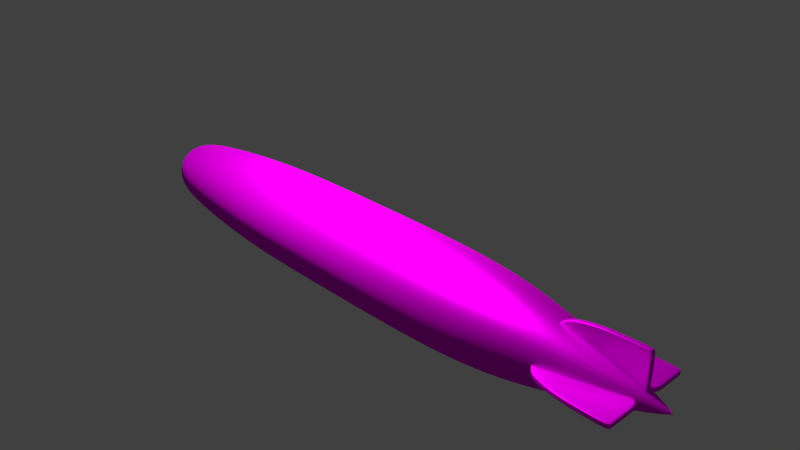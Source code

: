 # Source: blimp.blend  (saved by Blender 2.79.0; exported with 4.5.12 LTS)
import bpy
from mathutils import Matrix  # noqa: F401  (used for matrix-valued properties, if any)

bpy.ops.wm.read_factory_settings(use_empty=True)
scene = bpy.context.scene
scene.name = 'Scene'

# ---- collections
col_collection_1 = bpy.data.collections.new('Collection 1'); scene.collection.children.link(col_collection_1)
col_collection_2 = bpy.data.collections.new('Collection 2'); scene.collection.children.link(col_collection_2)
col_collection_3 = bpy.data.collections.new('Collection 3'); scene.collection.children.link(col_collection_3)

# ---- images (referenced by path relative to the original .blend; pixels are not part of the script)
import os
ASSET_DIR = os.environ.get("B2B_ASSET_DIR", "")  # directory of the original .blend (textures are referenced by path, not embedded)
HERE = os.path.dirname(os.path.abspath(__file__))  # packed textures are extracted next to this script under _unpacked/

def load_image(name, relpath, width, height, colorspace="sRGB"):
    """Load a texture the original file referenced (path relative to the .blend, or extracted next to this script)."""
    p = next((c for c in (os.path.join(HERE, relpath), os.path.join(ASSET_DIR, relpath)) if relpath and os.path.exists(c)), "")
    if p:
        img = bpy.data.images.load(p, check_existing=True)
        img.name = name
    else:  # same state as the original file: an image datablock whose file is absent (Cycles renders it pink)
        img = bpy.data.images.new(name, width, height)
        img.source = "FILE"
        img.filepath = "//" + (relpath or name)
    img.colorspace_settings.name = colorspace
    return img
img_blimp_body_png = load_image('blimp_body.png', 'Textures/blimp_body.png', 1024, 1024, 'sRGB')
img_blimp_fins_png = load_image('blimp_fins.png', 'Textures/blimp_fins.png', 1024, 1024, 'sRGB')

# ---- materials (node trees are filled in below, after node groups)
mat_material_body = bpy.data.materials.new('Material_body')
mat_material_body.alpha_threshold = 0.0
mat_material_body.roughness = 0.5
mat_material_wings = bpy.data.materials.new('Material_wings')
mat_material_wings.alpha_threshold = 0.0
mat_material_wings.roughness = 0.5

# ---- material node trees
mat_material_body.use_nodes = True; mat_material_body.node_tree.nodes.clear()
_N = mat_material_body.node_tree.nodes; _L = mat_material_body.node_tree.links
n0 = _N.new('ShaderNodeBsdfAnisotropic'); n0.name = 'Glossy BSDF'; n0.location = (-7, 170)
n0.distribution = 'GGX'
n0.inputs[1].default_value = 0.4472
n1 = _N.new('ShaderNodeBsdfDiffuse'); n1.name = 'Diffuse BSDF'; n1.location = (1, 354)
n1.inputs[1].default_value = 0.7
n2 = _N.new('ShaderNodeOutputMaterial'); n2.name = 'Material Output'; n2.location = (451, 280)
n3 = _N.new('ShaderNodeMixShader'); n3.name = 'Mix Shader'; n3.location = (218, 269)
n3.inputs[0].default_value = 0.8
n4 = _N.new('ShaderNodeTexImage'); n4.name = 'Image Texture'; n4.location = (-232, 270)
n4.width = 140
n4.image = img_blimp_body_png
_L.new(n1.outputs[0], n3.inputs[1])
_L.new(n4.outputs[0], n1.inputs[0])
_L.new(n3.outputs[0], n2.inputs[0])
_L.new(n0.outputs[0], n3.inputs[2])
_L.new(n4.outputs[0], n0.inputs[0])
n2.is_active_output = True
mat_material_wings.use_nodes = True; mat_material_wings.node_tree.nodes.clear()
_N = mat_material_wings.node_tree.nodes; _L = mat_material_wings.node_tree.links
n0 = _N.new('ShaderNodeBsdfAnisotropic'); n0.name = 'Glossy BSDF'; n0.location = (-7, 170)
n0.distribution = 'GGX'
n0.inputs[1].default_value = 0.4472
n1 = _N.new('ShaderNodeOutputMaterial'); n1.name = 'Material Output.001'; n1.location = (451, 280)
n2 = _N.new('ShaderNodeMixShader'); n2.name = 'Mix Shader'; n2.location = (218, 269)
n2.inputs[0].default_value = 0.8
n3 = _N.new('ShaderNodeBsdfDiffuse'); n3.name = 'Diffuse BSDF.001'; n3.location = (-3, 417)
n3.inputs[1].default_value = 0.7
n4 = _N.new('ShaderNodeTexImage'); n4.name = 'Image Texture'; n4.location = (-239, 276)
n4.width = 140
n4.image = img_blimp_fins_png
_L.new(n3.outputs[0], n2.inputs[1])
_L.new(n2.outputs[0], n1.inputs[0])
_L.new(n0.outputs[0], n2.inputs[2])
_L.new(n4.outputs[0], n3.inputs[0])
_L.new(n4.outputs[0], n0.inputs[0])
n1.is_active_output = True

# ---- world
world_world = bpy.data.worlds.new('World'); scene.world = world_world
world_world.color = (0.05088, 0.05088, 0.05088)
world_world.use_sun_shadow = False
world_world.sun_shadow_jitter_overblur = 0.0
world_world.cycles.sampling_method = 'MANUAL'

# ---- cameras
cam_camera = bpy.data.cameras.new('Camera')
cam_camera.clip_end = 100.0
cam_camera.lens = 35.0
cam_camera.sensor_width = 32.0
cam_camera.sensor_height = 18.0
cam_camera.ortho_scale = 7.314
cam_camera.dof.focus_distance = 0.0

# ---- lights
light_lamp = bpy.data.lights.new('Lamp', 'POINT')
light_lamp.transmission_factor = 0.0
light_lamp.cutoff_distance = 30.0
light_lamp.energy = 2250.0
light_lamp.shadow_buffer_clip_start = 1.001
light_lamp.shadow_soft_size = 0.1
light_lamp.shadow_maximum_resolution = 0.006
light_lamp.use_absolute_resolution = True

# ---- meshes
me_cylinder = bpy.data.meshes.new('Cylinder')
me_cylinder.from_pydata([(-0.03461, 0.121, -4.268), (-0.03461, -2.235e-07, 4.573), (-0.01101, 0.1187, -4.268), (-0.1081, 0.3692, -4.077), (0.01169, 0.1118, -4.268), (-0.1787, 0.3478, -4.077), (0.03261, 0.1006, -4.268), (-0.2438, 0.313, -4.077), (0.05095, 0.08556, -4.268), (-0.3008, 0.2662, -4.077), (0.066, 0.06723, -4.268), (-0.3476, 0.2091, -4.077), (0.07718, 0.04631, -4.268), (-0.3824, 0.1441, -4.077), (0.08407, 0.02361, -4.268), (-0.4038, 0.07344, -4.077), (0.08639, 7.733e-07, -4.268), (-0.4111, 1.021e-06, -4.077), (0.08407, -0.02361, -4.268), (-0.4038, -0.07344, -4.077), (0.07718, -0.04631, -4.268), (-0.3824, -0.1441, -4.077), (0.066, -0.06723, -4.268), (-0.3476, -0.2091, -4.077), (0.05095, -0.08556, -4.268), (-0.3008, -0.2662, -4.077), (0.03261, -0.1006, -4.268), (-0.2438, -0.313, -4.077), (0.01169, -0.1118, -4.268), (-0.1787, -0.3478, -4.077), (-0.01101, -0.1187, -4.268), (-0.1081, -0.3692, -4.077), (-0.03461, -0.121, -4.268), (-0.03461, -0.3764, -4.077), (-0.05822, -0.1187, -4.268), (0.03883, -0.3692, -4.077), (-0.08092, -0.1118, -4.268), (0.1094, -0.3478, -4.077), (-0.1018, -0.1006, -4.268), (0.1745, -0.313, -4.077), (-0.1202, -0.08556, -4.268), (0.2316, -0.2662, -4.077), (-0.1352, -0.06723, -4.268), (0.2784, -0.2091, -4.077), (-0.1464, -0.04631, -4.268), (0.3132, -0.1441, -4.077), (-0.1533, -0.02361, -4.268), (0.3346, -0.07344, -4.077), (-0.1556, 8.81e-07, -4.268), (0.3418, 6.856e-07, -4.077), (-0.1533, 0.02361, -4.268), (0.3346, 0.07344, -4.077), (-0.1464, 0.04631, -4.268), (0.3132, 0.1441, -4.077), (-0.1352, 0.06723, -4.268), (0.2784, 0.2091, -4.077), (-0.1202, 0.08556, -4.268), (0.2316, 0.2662, -4.077), (-0.1018, 0.1006, -4.268), (0.1745, 0.313, -4.077), (-0.08092, 0.1118, -4.268), (0.1094, 0.3478, -4.077), (-0.05822, 0.1187, -4.268), (0.03883, 0.3692, -4.077), (-0.03461, 0.655, -2.049), (0.09318, 0.6424, -2.049), (0.2161, 0.6052, -2.049), (0.3293, 0.5446, -2.049), (0.4286, 0.4632, -2.049), (0.51, 0.3639, -2.049), (0.5706, 0.2507, -2.049), (0.6078, 0.1278, -2.049), (0.6204, 3.854e-07, -2.049), (0.6078, -0.1278, -2.049), (0.5706, -0.2507, -2.049), (0.51, -0.3639, -2.049), (0.4286, -0.4632, -2.049), (0.3293, -0.5446, -2.049), (0.2161, -0.6052, -2.049), (0.09318, -0.6424, -2.049), (-0.03461, -0.655, -2.049), (-0.1624, -0.6424, -2.049), (-0.2853, -0.6052, -2.049), (-0.3985, -0.5446, -2.049), (-0.4978, -0.4632, -2.049), (-0.5793, -0.3639, -2.049), (-0.6398, -0.2507, -2.049), (-0.6771, -0.1278, -2.049), (-0.6896, 9.685e-07, -2.049), (-0.6771, 0.1278, -2.049), (-0.6398, 0.2507, -2.049), (-0.5793, 0.3639, -2.049), (-0.4978, 0.4632, -2.049), (-0.3985, 0.5446, -2.049), (-0.2853, 0.6052, -2.049), (-0.1624, 0.6424, -2.049), (0.0633, 0.4922, -3.575), (0.1574, 0.4637, -3.575), (0.2442, 0.4173, -3.575), (0.3203, 0.3549, -3.575), (0.3827, 0.2788, -3.575), (0.429, 0.1921, -3.575), (0.4576, 0.09791, -3.575), (0.4672, 6.007e-07, -3.575), (0.4576, -0.09791, -3.575), (0.429, -0.1921, -3.575), (0.3827, -0.2788, -3.575), (0.3203, -0.3549, -3.575), (0.2442, -0.4173, -3.575), (0.1574, -0.4637, -3.575), (0.0633, -0.4922, -3.575), (-0.03461, -0.5019, -3.575), (-0.1325, -0.4922, -3.575), (-0.2267, -0.4637, -3.575), (-0.3134, -0.4173, -3.575), (-0.3895, -0.3549, -3.575), (-0.4519, -0.2788, -3.575), (-0.4983, -0.1921, -3.575), (-0.5268, -0.09791, -3.575), (-0.5365, 1.047e-06, -3.575), (-0.5268, 0.09791, -3.575), (-0.4983, 0.1921, -3.575), (-0.4519, 0.2788, -3.575), (-0.3895, 0.3549, -3.575), (-0.3134, 0.4173, -3.575), (-0.2267, 0.4637, -3.575), (-0.1325, 0.4922, -3.575), (-0.03461, 0.5019, -3.575), (-0.03461, 0.655, 2.019), (0.09318, 0.6424, 2.019), (0.2161, 0.6052, 2.019), (0.3293, 0.5446, 2.019), (0.4286, 0.4632, 2.019), (0.51, 0.3639, 2.019), (0.5706, 0.2507, 2.019), (0.6078, 0.1278, 2.019), (0.6204, -8.017e-08, 2.019), (0.6078, -0.1278, 2.019), (0.5706, -0.2507, 2.019), (0.51, -0.3639, 2.019), (0.4286, -0.4632, 2.019), (0.3293, -0.5446, 2.019), (0.2161, -0.6052, 2.019), (0.09318, -0.6424, 2.019), (-0.03461, -0.655, 2.019), (-0.1624, -0.6424, 2.019), (-0.2853, -0.6052, 2.019), (-0.3985, -0.5446, 2.019), (-0.4978, -0.4632, 2.019), (-0.5793, -0.3639, 2.019), (-0.6398, -0.2507, 2.019), (-0.6771, -0.1278, 2.019), (-0.6896, 5.029e-07, 2.019), (-0.6771, 0.1278, 2.019), (-0.6398, 0.2507, 2.019), (-0.5793, 0.3639, 2.019), (-0.4978, 0.4632, 2.019), (-0.3985, 0.5446, 2.019), (-0.2853, 0.6052, 2.019), (-0.1624, 0.6424, 2.019), (-0.03461, 0.3925, 3.179), (0.04196, 0.3849, 3.179), (0.1156, 0.3626, 3.179), (0.1834, 0.3263, 3.179), (0.2429, 0.2775, 3.179), (0.2917, 0.218, 3.179), (0.328, 0.1502, 3.179), (0.3503, 0.07657, 3.179), (0.3579, -1.589e-07, 3.179), (0.3503, -0.07657, 3.179), (0.328, -0.1502, 3.179), (0.2917, -0.218, 3.179), (0.2429, -0.2775, 3.179), (0.1834, -0.3263, 3.179), (0.1156, -0.3626, 3.179), (0.04196, -0.3849, 3.179), (-0.03461, -0.3925, 3.179), (-0.1112, -0.3849, 3.179), (-0.1848, -0.3626, 3.179), (-0.2527, -0.3263, 3.179), (-0.3121, -0.2775, 3.179), (-0.3609, -0.218, 3.179), (-0.3972, -0.1502, 3.179), (-0.4195, -0.07657, 3.179), (-0.4271, 1.904e-07, 3.179), (-0.4195, 0.07657, 3.179), (-0.3972, 0.1502, 3.179), (-0.3609, 0.218, 3.179), (-0.3121, 0.2775, 3.179), (-0.2527, 0.3263, 3.179), (-0.1848, 0.3626, 3.179), (-0.1112, 0.3849, 3.179), (-0.03461, 0.3764, -4.077), (0.09318, 0.6424, -0.3807), (0.2161, 0.6052, -0.3807), (0.3293, 0.5446, -0.3807), (0.4286, 0.4632, -0.3807), (0.51, 0.3639, -0.3807), (0.5706, 0.2507, -0.3807), (0.6078, 0.1278, -0.3807), (0.6204, 1.985e-07, -0.3807), (0.6078, -0.1278, -0.3807), (0.5706, -0.2507, -0.3807), (0.51, -0.3639, -0.3807), (0.4286, -0.4632, -0.3807), (0.3293, -0.5446, -0.3807), (0.2161, -0.6052, -0.3807), (0.09318, -0.6424, -0.3807), (-0.03461, -0.655, -0.3807), (-0.1624, -0.6424, -0.3807), (-0.2853, -0.6052, -0.3807), (-0.3985, -0.5446, -0.3807), (-0.4978, -0.4632, -0.3807), (-0.5793, -0.3639, -0.3807), (-0.6398, -0.2507, -0.3807), (-0.6771, -0.1278, -0.3807), (-0.6896, 7.815e-07, -0.3807), (-0.6771, 0.1278, -0.3807), (-0.6398, 0.2507, -0.3807), (-0.5793, 0.3639, -0.3807), (-0.4978, 0.4632, -0.3807), (-0.3985, 0.5446, -0.3807), (-0.2853, 0.6052, -0.3807), (-0.1624, 0.6424, -0.3807), (-0.03461, 0.655, -0.3807)], [], [(160, 1, 161), (161, 1, 162), (162, 1, 163), (163, 1, 164), (164, 1, 165), (165, 1, 166), (166, 1, 167), (167, 1, 168), (168, 1, 169), (169, 1, 170), (170, 1, 171), (171, 1, 172), (172, 1, 173), (173, 1, 174), (174, 1, 175), (175, 1, 176), (176, 1, 177), (177, 1, 178), (178, 1, 179), (179, 1, 180), (180, 1, 181), (181, 1, 182), (182, 1, 183), (183, 1, 184), (184, 1, 185), (185, 1, 186), (186, 1, 187), (187, 1, 188), (188, 1, 189), (189, 1, 190), (4, 61, 59, 6), (190, 1, 191), (191, 1, 160), (0, 2, 4, 6, 8, 10, 12, 14, 16, 18, 20, 22, 24, 26, 28, 30, 32, 34, 36, 38, 40, 42, 44, 46, 48, 50, 52, 54, 56, 58, 60, 62), (126, 95, 64, 127), (125, 94, 95, 126), (124, 93, 94, 125), (123, 92, 93, 124), (122, 91, 92, 123), (121, 90, 91, 122), (120, 89, 90, 121), (119, 88, 89, 120), (118, 87, 88, 119), (117, 86, 87, 118), (116, 85, 86, 117), (115, 84, 85, 116), (114, 83, 84, 115), (113, 82, 83, 114), (112, 81, 82, 113), (111, 80, 81, 112), (110, 79, 80, 111), (109, 78, 79, 110), (108, 77, 78, 109), (107, 76, 77, 108), (106, 75, 76, 107), (105, 74, 75, 106), (104, 73, 74, 105), (103, 72, 73, 104), (102, 71, 72, 103), (101, 70, 71, 102), (100, 69, 70, 101), (99, 68, 69, 100), (98, 67, 68, 99), (97, 66, 67, 98), (96, 65, 66, 97), (127, 64, 65, 96), (192, 127, 96, 63), (63, 96, 97, 61), (61, 97, 98, 59), (59, 98, 99, 57), (57, 99, 100, 55), (55, 100, 101, 53), (53, 101, 102, 51), (51, 102, 103, 49), (49, 103, 104, 47), (47, 104, 105, 45), (45, 105, 106, 43), (43, 106, 107, 41), (41, 107, 108, 39), (39, 108, 109, 37), (37, 109, 110, 35), (35, 110, 111, 33), (33, 111, 112, 31), (31, 112, 113, 29), (29, 113, 114, 27), (27, 114, 115, 25), (25, 115, 116, 23), (23, 116, 117, 21), (21, 117, 118, 19), (19, 118, 119, 17), (17, 119, 120, 15), (15, 120, 121, 13), (13, 121, 122, 11), (11, 122, 123, 9), (9, 123, 124, 7), (7, 124, 125, 5), (5, 125, 126, 3), (3, 126, 127, 192), (223, 159, 128, 224), (222, 158, 159, 223), (221, 157, 158, 222), (220, 156, 157, 221), (219, 155, 156, 220), (218, 154, 155, 219), (217, 153, 154, 218), (216, 152, 153, 217), (215, 151, 152, 216), (214, 150, 151, 215), (213, 149, 150, 214), (212, 148, 149, 213), (211, 147, 148, 212), (210, 146, 147, 211), (209, 145, 146, 210), (208, 144, 145, 209), (207, 143, 144, 208), (206, 142, 143, 207), (205, 141, 142, 206), (204, 140, 141, 205), (203, 139, 140, 204), (202, 138, 139, 203), (201, 137, 138, 202), (200, 136, 137, 201), (199, 135, 136, 200), (198, 134, 135, 199), (197, 133, 134, 198), (196, 132, 133, 197), (195, 131, 132, 196), (194, 130, 131, 195), (193, 129, 130, 194), (224, 128, 129, 193), (159, 191, 160, 128), (158, 190, 191, 159), (157, 189, 190, 158), (156, 188, 189, 157), (155, 187, 188, 156), (154, 186, 187, 155), (153, 185, 186, 154), (152, 184, 185, 153), (151, 183, 184, 152), (150, 182, 183, 151), (149, 181, 182, 150), (148, 180, 181, 149), (147, 179, 180, 148), (146, 178, 179, 147), (145, 177, 178, 146), (144, 176, 177, 145), (143, 175, 176, 144), (142, 174, 175, 143), (141, 173, 174, 142), (140, 172, 173, 141), (139, 171, 172, 140), (138, 170, 171, 139), (137, 169, 170, 138), (136, 168, 169, 137), (135, 167, 168, 136), (134, 166, 167, 135), (133, 165, 166, 134), (132, 164, 165, 133), (131, 163, 164, 132), (130, 162, 163, 131), (129, 161, 162, 130), (128, 160, 161, 129), (6, 59, 57, 8), (8, 57, 55, 10), (10, 55, 53, 12), (12, 53, 51, 14), (14, 51, 49, 16), (16, 49, 47, 18), (18, 47, 45, 20), (20, 45, 43, 22), (22, 43, 41, 24), (24, 41, 39, 26), (26, 39, 37, 28), (28, 37, 35, 30), (30, 35, 33, 32), (32, 33, 31, 34), (34, 31, 29, 36), (36, 29, 27, 38), (38, 27, 25, 40), (40, 25, 23, 42), (42, 23, 21, 44), (44, 21, 19, 46), (46, 19, 17, 48), (48, 17, 15, 50), (50, 15, 13, 52), (52, 13, 11, 54), (54, 11, 9, 56), (56, 9, 7, 58), (58, 7, 5, 60), (60, 5, 3, 62), (62, 3, 192, 0), (2, 63, 61, 4), (0, 192, 63, 2), (64, 224, 193, 65), (65, 193, 194, 66), (66, 194, 195, 67), (67, 195, 196, 68), (68, 196, 197, 69), (69, 197, 198, 70), (70, 198, 199, 71), (71, 199, 200, 72), (72, 200, 201, 73), (73, 201, 202, 74), (74, 202, 203, 75), (75, 203, 204, 76), (76, 204, 205, 77), (77, 205, 206, 78), (78, 206, 207, 79), (79, 207, 208, 80), (80, 208, 209, 81), (81, 209, 210, 82), (82, 210, 211, 83), (83, 211, 212, 84), (84, 212, 213, 85), (85, 213, 214, 86), (86, 214, 215, 87), (87, 215, 216, 88), (88, 216, 217, 89), (89, 217, 218, 90), (90, 218, 219, 91), (91, 219, 220, 92), (92, 220, 221, 93), (93, 221, 222, 94), (94, 222, 223, 95), (95, 223, 224, 64)])
_uv = me_cylinder.uv_layers.new(name='UVMap')
_uv.uv.foreach_set('vector', [0.6804, 0.5343, 0.634, 0.7292, 0.6699, 0.5323, 0.6699, 0.5323, 0.634, 0.7292, 0.6594, 0.5308, 0.6594, 0.5308, 0.634, 0.7292, 0.6489, 0.5298, 0.6489, 0.5298, 0.634, 0.7292, 0.6383, 0.5293, 0.6383, 0.5293, 0.634, 0.7292, 0.6276, 0.5293, 0.6276, 0.5293, 0.634, 0.7292, 0.6171, 0.5299, 0.6171, 0.5299, 0.634, 0.7292, 0.6065, 0.5309, 0.6065, 0.5309, 0.634, 0.7292, 0.596, 0.5325, 0.8227, 0.1695, 0.7763, 0.3645, 0.8123, 0.1675, 0.8123, 0.1675, 0.7763, 0.3645, 0.8017, 0.166, 0.8017, 0.166, 0.7763, 0.3645, 0.7912, 0.165, 0.7912, 0.165, 0.7763, 0.3645, 0.7806, 0.1645, 0.7806, 0.1645, 0.7763, 0.3645, 0.77, 0.1646, 0.77, 0.1646, 0.7763, 0.3645, 0.7594, 0.1651, 0.7594, 0.1651, 0.7763, 0.3645, 0.7488, 0.1662, 0.7488, 0.1662, 0.7763, 0.3645, 0.7383, 0.1677, 0.6804, 0.1695, 0.634, 0.3645, 0.6699, 0.1675, 0.6699, 0.1675, 0.634, 0.3645, 0.6594, 0.166, 0.6594, 0.166, 0.634, 0.3645, 0.6489, 0.165, 0.6489, 0.165, 0.634, 0.3645, 0.6383, 0.1645, 0.6383, 0.1645, 0.634, 0.3645, 0.6277, 0.1646, 0.6277, 0.1646, 0.634, 0.3645, 0.6171, 0.1651, 0.6171, 0.1651, 0.634, 0.3645, 0.6065, 0.1662, 0.6065, 0.1662, 0.634, 0.3645, 0.596, 0.1677, 0.8227, 0.5343, 0.7763, 0.7292, 0.8123, 0.5323, 0.8123, 0.5323, 0.7763, 0.7292, 0.8017, 0.5308, 0.8017, 0.5308, 0.7763, 0.7292, 0.7912, 0.5298, 0.7912, 0.5298, 0.7763, 0.7292, 0.7806, 0.5293, 0.7806, 0.5293, 0.7763, 0.7292, 0.77, 0.5293, 0.77, 0.5293, 0.7763, 0.7292, 0.7594, 0.5299, 0.9336, 0.3679, 0.9459, 0.4098, 0.9365, 0.4113, 0.9303, 0.3686, 0.7594, 0.5299, 0.7763, 0.7292, 0.7488, 0.5309, 0.7488, 0.5309, 0.7763, 0.7292, 0.7383, 0.5325, 0.4601, 0.5671, 0.4624, 0.5694, 0.4642, 0.5721, 0.4655, 0.5752, 0.4661, 0.5784, 0.4661, 0.5817, 0.4655, 0.5849, 0.4642, 0.5879, 0.4624, 0.5906, 0.4601, 0.5929, 0.4573, 0.5948, 0.4543, 0.596, 0.4511, 0.5967, 0.4478, 0.5967, 0.4446, 0.596, 0.4416, 0.5948, 0.4388, 0.5929, 0.4365, 0.5906, 0.4347, 0.5879, 0.4334, 0.5849, 0.4328, 0.5817, 0.4328, 0.5784, 0.4334, 0.5752, 0.4347, 0.5721, 0.4365, 0.5694, 0.4388, 0.5671, 0.4416, 0.5653, 0.4446, 0.564, 0.4478, 0.5634, 0.4511, 0.5634, 0.4543, 0.564, 0.4573, 0.5653, 0.8867, 0.112, 0.8734, 0.3252, 0.8555, 0.3239, 0.8731, 0.1101, 0.9003, 0.1133, 0.8914, 0.3262, 0.8734, 0.3252, 0.8867, 0.112, 0.9138, 0.1141, 0.9094, 0.3268, 0.8914, 0.3262, 0.9003, 0.1133, 0.9272, 0.1144, 0.9275, 0.327, 0.9094, 0.3268, 0.9138, 0.1141, 0.9407, 0.1141, 0.9456, 0.3268, 0.9275, 0.327, 0.9272, 0.1144, 0.9542, 0.1132, 0.9636, 0.3262, 0.9456, 0.3268, 0.9407, 0.1141, 0.9679, 0.1118, 0.9817, 0.3253, 0.9636, 0.3262, 0.9542, 0.1132, 0.9816, 0.1098, 0.9997, 0.3239, 0.9817, 0.3253, 0.9679, 0.1118, 0.1739, 0.6746, 0.1609, 0.8882, 0.1429, 0.8869, 0.1602, 0.6727, 0.1875, 0.676, 0.1789, 0.8891, 0.1609, 0.8882, 0.1739, 0.6746, 0.201, 0.6768, 0.197, 0.8896, 0.1789, 0.8891, 0.1875, 0.676, 0.2145, 0.677, 0.2151, 0.8898, 0.197, 0.8896, 0.201, 0.6768, 0.2279, 0.6767, 0.2331, 0.8895, 0.2151, 0.8898, 0.2145, 0.677, 0.2414, 0.6758, 0.2512, 0.8889, 0.2331, 0.8895, 0.2279, 0.6767, 0.255, 0.6743, 0.2693, 0.8879, 0.2512, 0.8889, 0.2414, 0.6758, 0.2688, 0.6723, 0.2873, 0.8866, 0.2693, 0.8879, 0.255, 0.6743, 0.3189, 0.6749, 0.3058, 0.8883, 0.2879, 0.887, 0.3053, 0.6731, 0.3325, 0.6763, 0.3239, 0.8892, 0.3058, 0.8883, 0.3189, 0.6749, 0.346, 0.6771, 0.3419, 0.8898, 0.3239, 0.8892, 0.3325, 0.6763, 0.3595, 0.6773, 0.36, 0.89, 0.3419, 0.8898, 0.346, 0.6771, 0.3729, 0.677, 0.3781, 0.8897, 0.36, 0.89, 0.3595, 0.6773, 0.3865, 0.6761, 0.3961, 0.8892, 0.3781, 0.8897, 0.3729, 0.677, 0.4001, 0.6746, 0.4142, 0.8882, 0.3961, 0.8892, 0.3865, 0.6761, 0.4138, 0.6727, 0.4322, 0.8868, 0.4142, 0.8882, 0.4001, 0.6746, 0.8867, 0.4767, 0.8734, 0.69, 0.8555, 0.6887, 0.8731, 0.4748, 0.9003, 0.4781, 0.8914, 0.6909, 0.8734, 0.69, 0.8867, 0.4767, 0.9138, 0.4789, 0.9094, 0.6915, 0.8914, 0.6909, 0.9003, 0.4781, 0.9272, 0.4791, 0.9275, 0.6917, 0.9094, 0.6915, 0.9138, 0.4789, 0.9407, 0.4788, 0.9456, 0.6915, 0.9275, 0.6917, 0.9272, 0.4791, 0.9542, 0.4779, 0.9636, 0.691, 0.9456, 0.6915, 0.9407, 0.4788, 0.9679, 0.4765, 0.9817, 0.69, 0.9636, 0.691, 0.9542, 0.4779, 0.9816, 0.4745, 0.9997, 0.6887, 0.9817, 0.69, 0.9679, 0.4765, 0.965, 0.4036, 0.9816, 0.4745, 0.9679, 0.4765, 0.9554, 0.4073, 0.9554, 0.4073, 0.9679, 0.4765, 0.9542, 0.4779, 0.9459, 0.4098, 0.9459, 0.4098, 0.9542, 0.4779, 0.9407, 0.4788, 0.9365, 0.4113, 0.9365, 0.4113, 0.9407, 0.4788, 0.9272, 0.4791, 0.9271, 0.4119, 0.9271, 0.4119, 0.9272, 0.4791, 0.9138, 0.4789, 0.9178, 0.4115, 0.9178, 0.4115, 0.9138, 0.4789, 0.9003, 0.4781, 0.9083, 0.4101, 0.9083, 0.4101, 0.9003, 0.4781, 0.8867, 0.4767, 0.8987, 0.4077, 0.8987, 0.4077, 0.8867, 0.4767, 0.8731, 0.4748, 0.8889, 0.4041, 0.3971, 0.6018, 0.4138, 0.6727, 0.4001, 0.6746, 0.3875, 0.6055, 0.3875, 0.6055, 0.4001, 0.6746, 0.3865, 0.6761, 0.378, 0.608, 0.378, 0.608, 0.3865, 0.6761, 0.3729, 0.677, 0.3686, 0.6095, 0.3686, 0.6095, 0.3729, 0.677, 0.3595, 0.6773, 0.3593, 0.6101, 0.3593, 0.6101, 0.3595, 0.6773, 0.346, 0.6771, 0.3499, 0.6097, 0.3499, 0.6097, 0.346, 0.6771, 0.3325, 0.6763, 0.3405, 0.6083, 0.3405, 0.6083, 0.3325, 0.6763, 0.3189, 0.6749, 0.331, 0.6059, 0.331, 0.6059, 0.3189, 0.6749, 0.3053, 0.6731, 0.3212, 0.6023, 0.252, 0.6016, 0.2688, 0.6723, 0.255, 0.6743, 0.2424, 0.6053, 0.2424, 0.6053, 0.255, 0.6743, 0.2414, 0.6758, 0.2329, 0.6078, 0.2329, 0.6078, 0.2414, 0.6758, 0.2279, 0.6767, 0.2236, 0.6094, 0.2236, 0.6094, 0.2279, 0.6767, 0.2145, 0.677, 0.2143, 0.6099, 0.2143, 0.6099, 0.2145, 0.677, 0.201, 0.6768, 0.2049, 0.6095, 0.2049, 0.6095, 0.201, 0.6768, 0.1875, 0.676, 0.1955, 0.6081, 0.1955, 0.6081, 0.1875, 0.676, 0.1739, 0.6746, 0.186, 0.6056, 0.186, 0.6056, 0.1739, 0.6746, 0.1602, 0.6727, 0.1764, 0.602, 0.965, 0.03886, 0.9816, 0.1098, 0.9679, 0.1118, 0.9554, 0.0425, 0.9554, 0.0425, 0.9679, 0.1118, 0.9542, 0.1132, 0.9459, 0.04505, 0.9459, 0.04505, 0.9542, 0.1132, 0.9407, 0.1141, 0.9365, 0.04657, 0.9365, 0.04657, 0.9407, 0.1141, 0.9272, 0.1144, 0.9271, 0.04712, 0.9271, 0.04712, 0.9272, 0.1144, 0.9138, 0.1141, 0.9178, 0.04672, 0.9178, 0.04672, 0.9138, 0.1141, 0.9003, 0.1133, 0.9083, 0.04534, 0.9083, 0.04534, 0.9003, 0.1133, 0.8867, 0.112, 0.8987, 0.04292, 0.8987, 0.04292, 0.8867, 0.112, 0.8731, 0.1101, 0.8889, 0.03933, 0.4459, 0.2815, 0.4459, 0.5628, 0.4282, 0.5628, 0.4282, 0.2815, 0.4637, 0.2815, 0.4637, 0.5628, 0.4459, 0.5628, 0.4459, 0.2815, 0.4814, 0.2815, 0.4814, 0.5628, 0.4637, 0.5628, 0.4637, 0.2815, 0.4992, 0.2815, 0.4992, 0.5628, 0.4814, 0.5628, 0.4814, 0.2815, 0.517, 0.2815, 0.517, 0.5628, 0.4992, 0.5628, 0.4992, 0.2815, 0.5347, 0.2815, 0.5347, 0.5628, 0.517, 0.5628, 0.517, 0.2815, 0.5525, 0.2815, 0.5525, 0.5628, 0.5347, 0.5628, 0.5347, 0.2815, 0.5702, 0.2815, 0.5702, 0.5628, 0.5525, 0.5628, 0.5525, 0.2815, 0.01805, 0.2815, 0.01805, 0.5628, 0.0002941, 0.5628, 0.0002947, 0.2815, 0.0358, 0.2815, 0.0358, 0.5628, 0.01805, 0.5628, 0.01805, 0.2815, 0.05356, 0.2815, 0.05356, 0.5628, 0.0358, 0.5628, 0.0358, 0.2815, 0.07131, 0.2815, 0.07131, 0.5628, 0.05356, 0.5628, 0.05356, 0.2815, 0.08907, 0.2815, 0.08907, 0.5628, 0.07131, 0.5628, 0.07131, 0.2815, 0.1068, 0.2815, 0.1068, 0.5628, 0.08907, 0.5628, 0.08907, 0.2815, 0.1246, 0.2815, 0.1246, 0.5628, 0.1068, 0.5628, 0.1068, 0.2815, 0.1423, 0.2815, 0.1423, 0.5628, 0.1246, 0.5628, 0.1246, 0.2815, 0.1607, 0.2815, 0.1607, 0.5628, 0.1429, 0.5628, 0.1429, 0.2815, 0.1784, 0.2815, 0.1784, 0.5628, 0.1607, 0.5628, 0.1607, 0.2815, 0.1962, 0.2815, 0.1962, 0.5628, 0.1784, 0.5628, 0.1784, 0.2815, 0.2139, 0.2815, 0.2139, 0.5628, 0.1962, 0.5628, 0.1962, 0.2815, 0.2317, 0.2815, 0.2317, 0.5628, 0.2139, 0.5628, 0.2139, 0.2815, 0.2495, 0.2815, 0.2495, 0.5628, 0.2317, 0.5628, 0.2317, 0.2815, 0.2672, 0.2815, 0.2672, 0.5628, 0.2495, 0.5628, 0.2495, 0.2815, 0.285, 0.2815, 0.285, 0.5628, 0.2672, 0.5628, 0.2672, 0.2815, 0.3033, 0.2815, 0.3033, 0.5628, 0.2856, 0.5628, 0.2856, 0.2815, 0.3211, 0.2815, 0.3211, 0.5628, 0.3033, 0.5628, 0.3033, 0.2815, 0.3388, 0.2815, 0.3388, 0.5628, 0.3211, 0.5628, 0.3211, 0.2815, 0.3566, 0.2815, 0.3566, 0.5628, 0.3388, 0.5628, 0.3388, 0.2815, 0.3743, 0.2815, 0.3743, 0.5628, 0.3566, 0.5628, 0.3566, 0.2815, 0.3921, 0.2815, 0.3921, 0.5628, 0.3743, 0.5628, 0.3743, 0.2815, 0.4098, 0.2815, 0.4098, 0.5628, 0.3921, 0.5628, 0.3921, 0.2815, 0.4276, 0.2815, 0.4276, 0.5628, 0.4098, 0.5628, 0.4098, 0.2815, 0.7308, 0.3674, 0.7488, 0.5309, 0.7383, 0.5325, 0.7131, 0.3697, 0.7485, 0.3658, 0.7594, 0.5299, 0.7488, 0.5309, 0.7308, 0.3674, 0.7663, 0.365, 0.77, 0.5293, 0.7594, 0.5299, 0.7485, 0.3658, 0.7842, 0.365, 0.7806, 0.5293, 0.77, 0.5293, 0.7663, 0.365, 0.802, 0.3658, 0.7912, 0.5298, 0.7806, 0.5293, 0.7842, 0.365, 0.8197, 0.3674, 0.8017, 0.5308, 0.7912, 0.5298, 0.802, 0.3658, 0.8374, 0.3697, 0.8123, 0.5323, 0.8017, 0.5308, 0.8197, 0.3674, 0.8549, 0.3728, 0.8227, 0.5343, 0.8123, 0.5323, 0.8374, 0.3697, 0.5885, 0.002638, 0.6065, 0.1662, 0.596, 0.1677, 0.5708, 0.004974, 0.6062, 0.001077, 0.6171, 0.1651, 0.6065, 0.1662, 0.5885, 0.002638, 0.624, 0.0002941, 0.6277, 0.1646, 0.6171, 0.1651, 0.6062, 0.001077, 0.6418, 0.0002941, 0.6383, 0.1645, 0.6277, 0.1646, 0.624, 0.0002941, 0.6596, 0.001076, 0.6489, 0.165, 0.6383, 0.1645, 0.6418, 0.0002941, 0.6774, 0.002638, 0.6594, 0.166, 0.6489, 0.165, 0.6596, 0.001076, 0.695, 0.004972, 0.6699, 0.1675, 0.6594, 0.166, 0.6774, 0.002638, 0.7125, 0.008065, 0.6804, 0.1695, 0.6699, 0.1675, 0.695, 0.004972, 0.7308, 0.002638, 0.7488, 0.1662, 0.7383, 0.1677, 0.7131, 0.004974, 0.7485, 0.001076, 0.7594, 0.1651, 0.7488, 0.1662, 0.7308, 0.002638, 0.7663, 0.0002941, 0.77, 0.1646, 0.7594, 0.1651, 0.7485, 0.001076, 0.7842, 0.0002941, 0.7806, 0.1645, 0.77, 0.1646, 0.7663, 0.0002941, 0.802, 0.001076, 0.7912, 0.165, 0.7806, 0.1645, 0.7842, 0.0002941, 0.8197, 0.002638, 0.8017, 0.166, 0.7912, 0.165, 0.802, 0.001076, 0.8374, 0.004972, 0.8123, 0.1675, 0.8017, 0.166, 0.8197, 0.002638, 0.8549, 0.008066, 0.8227, 0.1695, 0.8123, 0.1675, 0.8374, 0.004972, 0.5885, 0.3674, 0.6065, 0.5309, 0.596, 0.5325, 0.5708, 0.3697, 0.6062, 0.3658, 0.6171, 0.5299, 0.6065, 0.5309, 0.5885, 0.3674, 0.624, 0.365, 0.6276, 0.5293, 0.6171, 0.5299, 0.6062, 0.3658, 0.6418, 0.365, 0.6383, 0.5293, 0.6276, 0.5293, 0.624, 0.365, 0.6596, 0.3658, 0.6489, 0.5298, 0.6383, 0.5293, 0.6418, 0.365, 0.6774, 0.3674, 0.6594, 0.5308, 0.6489, 0.5298, 0.6596, 0.3658, 0.695, 0.3697, 0.6699, 0.5323, 0.6594, 0.5308, 0.6774, 0.3674, 0.7125, 0.3728, 0.6804, 0.5343, 0.6699, 0.5323, 0.695, 0.3697, 0.9303, 0.3686, 0.9365, 0.4113, 0.9271, 0.4119, 0.9269, 0.3688, 0.9269, 0.3688, 0.9271, 0.4119, 0.9178, 0.4115, 0.9236, 0.3686, 0.9236, 0.3686, 0.9178, 0.4115, 0.9083, 0.4101, 0.9203, 0.3679, 0.9203, 0.3679, 0.9083, 0.4101, 0.8987, 0.4077, 0.9172, 0.3667, 0.9172, 0.3667, 0.8987, 0.4077, 0.8889, 0.4041, 0.9142, 0.365, 0.3719, 0.5634, 0.3971, 0.6018, 0.3875, 0.6055, 0.3689, 0.565, 0.3689, 0.565, 0.3875, 0.6055, 0.378, 0.608, 0.3657, 0.5662, 0.3657, 0.5662, 0.378, 0.608, 0.3686, 0.6095, 0.3624, 0.5669, 0.3624, 0.5669, 0.3686, 0.6095, 0.3593, 0.6101, 0.3591, 0.5671, 0.3591, 0.5671, 0.3593, 0.6101, 0.3499, 0.6097, 0.3558, 0.5669, 0.3558, 0.5669, 0.3499, 0.6097, 0.3405, 0.6083, 0.3525, 0.5662, 0.3525, 0.5662, 0.3405, 0.6083, 0.331, 0.6059, 0.3493, 0.565, 0.3493, 0.565, 0.331, 0.6059, 0.3212, 0.6023, 0.3463, 0.5634, 0.2268, 0.5634, 0.252, 0.6016, 0.2424, 0.6053, 0.2238, 0.565, 0.2238, 0.565, 0.2424, 0.6053, 0.2329, 0.6078, 0.2206, 0.5662, 0.2206, 0.5662, 0.2329, 0.6078, 0.2236, 0.6094, 0.2174, 0.5669, 0.2174, 0.5669, 0.2236, 0.6094, 0.2143, 0.6099, 0.2141, 0.5671, 0.2141, 0.5671, 0.2143, 0.6099, 0.2049, 0.6095, 0.2108, 0.5669, 0.2108, 0.5669, 0.2049, 0.6095, 0.1955, 0.6081, 0.2075, 0.5662, 0.2075, 0.5662, 0.1955, 0.6081, 0.186, 0.6056, 0.2044, 0.565, 0.2044, 0.565, 0.186, 0.6056, 0.1764, 0.602, 0.2013, 0.5634, 0.9398, 0.0002941, 0.965, 0.03886, 0.9554, 0.0425, 0.9368, 0.001944, 0.9368, 0.001944, 0.9554, 0.0425, 0.9459, 0.04505, 0.9336, 0.003122, 0.9336, 0.003122, 0.9459, 0.04505, 0.9365, 0.04657, 0.9303, 0.003821, 0.9303, 0.003821, 0.9365, 0.04657, 0.9271, 0.04712, 0.9269, 0.004049, 0.9269, 0.004049, 0.9271, 0.04712, 0.9178, 0.04672, 0.9236, 0.003812, 0.9236, 0.003812, 0.9178, 0.04672, 0.9083, 0.04534, 0.9203, 0.00311, 0.9203, 0.00311, 0.9083, 0.04534, 0.8987, 0.04292, 0.9172, 0.00194, 0.9172, 0.00194, 0.8987, 0.04292, 0.8889, 0.03933, 0.9142, 0.0002941, 0.9368, 0.3667, 0.9554, 0.4073, 0.9459, 0.4098, 0.9336, 0.3679, 0.9398, 0.365, 0.965, 0.4036, 0.9554, 0.4073, 0.9368, 0.3667, 0.4276, 0.0002941, 0.4276, 0.2815, 0.4098, 0.2815, 0.4098, 0.0002941, 0.4098, 0.0002941, 0.4098, 0.2815, 0.3921, 0.2815, 0.3921, 0.0002942, 0.3921, 0.0002942, 0.3921, 0.2815, 0.3743, 0.2815, 0.3743, 0.0002942, 0.3743, 0.0002942, 0.3743, 0.2815, 0.3566, 0.2815, 0.3566, 0.0002942, 0.3566, 0.0002942, 0.3566, 0.2815, 0.3388, 0.2815, 0.3388, 0.0002943, 0.3388, 0.0002943, 0.3388, 0.2815, 0.3211, 0.2815, 0.3211, 0.0002943, 0.3211, 0.0002943, 0.3211, 0.2815, 0.3033, 0.2815, 0.3033, 0.0002942, 0.3033, 0.0002942, 0.3033, 0.2815, 0.2856, 0.2815, 0.2856, 0.0002943, 0.285, 0.0002941, 0.285, 0.2815, 0.2672, 0.2815, 0.2672, 0.0002942, 0.2672, 0.0002942, 0.2672, 0.2815, 0.2495, 0.2815, 0.2495, 0.0002942, 0.2495, 0.0002942, 0.2495, 0.2815, 0.2317, 0.2815, 0.2317, 0.0002942, 0.2317, 0.0002942, 0.2317, 0.2815, 0.2139, 0.2815, 0.2139, 0.0002942, 0.2139, 0.0002942, 0.2139, 0.2815, 0.1962, 0.2815, 0.1962, 0.0002942, 0.1962, 0.0002942, 0.1962, 0.2815, 0.1784, 0.2815, 0.1784, 0.0002942, 0.1784, 0.0002942, 0.1784, 0.2815, 0.1607, 0.2815, 0.1607, 0.0002942, 0.1607, 0.0002942, 0.1607, 0.2815, 0.1429, 0.2815, 0.1429, 0.0002941, 0.1423, 0.0002941, 0.1423, 0.2815, 0.1246, 0.2815, 0.1246, 0.0002942, 0.1246, 0.0002942, 0.1246, 0.2815, 0.1068, 0.2815, 0.1068, 0.0002942, 0.1068, 0.0002942, 0.1068, 0.2815, 0.08907, 0.2815, 0.08907, 0.0002942, 0.08907, 0.0002942, 0.08907, 0.2815, 0.07131, 0.2815, 0.07131, 0.0002942, 0.07131, 0.0002942, 0.07131, 0.2815, 0.05356, 0.2815, 0.05356, 0.0002942, 0.05356, 0.0002942, 0.05356, 0.2815, 0.0358, 0.2815, 0.0358, 0.0002942, 0.0358, 0.0002942, 0.0358, 0.2815, 0.01805, 0.2815, 0.01805, 0.0002942, 0.01805, 0.0002942, 0.01805, 0.2815, 0.0002947, 0.2815, 0.0002953, 0.0002941, 0.5702, 0.0002941, 0.5702, 0.2815, 0.5525, 0.2815, 0.5525, 0.0002941, 0.5525, 0.0002941, 0.5525, 0.2815, 0.5347, 0.2815, 0.5347, 0.0002941, 0.5347, 0.0002941, 0.5347, 0.2815, 0.517, 0.2815, 0.517, 0.0002941, 0.517, 0.0002941, 0.517, 0.2815, 0.4992, 0.2815, 0.4992, 0.0002941, 0.4992, 0.0002941, 0.4992, 0.2815, 0.4814, 0.2815, 0.4814, 0.0002941, 0.4814, 0.0002941, 0.4814, 0.2815, 0.4637, 0.2815, 0.4637, 0.0002941, 0.4637, 0.0002941, 0.4637, 0.2815, 0.4459, 0.2815, 0.4459, 0.0002941, 0.4459, 0.0002941, 0.4459, 0.2815, 0.4282, 0.2815, 0.4282, 0.0002941])
me_cylinder.materials.append(mat_material_body)
me_cylinder.use_remesh_preserve_volume = False
me_cylinder.use_remesh_preserve_attributes = False
me_cylinder.use_mirror_vertex_groups = False
me_cylinder.update()
me_cube_001 = bpy.data.meshes.new('Cube.001')
me_cube_001.from_pydata([(-1.384, -0.1612, -1.0), (0.09683, -0.1612, 0.9937), (-1.384, 0.1612, -1.0), (0.09683, 0.1612, 0.9937), (1.425, -0.1612, -1.517), (1.425, -0.1612, 1.0), (1.425, 0.1612, -1.517), (1.425, 0.1612, 1.0), (-0.6649, -0.1612, 0.746), (-0.6649, 0.1612, 0.746), (-1.199, 0.1612, 0.3452), (-1.199, -0.1612, 0.3452), (1.425, 0.1532, -1.517), (1.425, 0.1532, 1.0), (-1.199, 0.1532, 0.3452), (0.09683, 0.1532, 0.9937), (-1.384, 0.1532, -1.0), (-0.6649, 0.1532, 0.746), (1.425, -0.1532, 1.0), (-1.199, -0.1532, 0.3452), (1.425, -0.1532, -1.517), (0.09683, -0.1532, 0.9937), (-1.384, -0.1532, -1.0), (-0.6649, -0.1532, 0.746), (1.425, 0.1612, 0.885), (1.425, -0.1612, 0.885), (1.425, 0.1532, 0.885), (1.425, -0.1532, 0.885), (1.425, 0.1612, -0.2794), (1.425, -0.1612, -0.2794), (1.425, 0.1532, -0.2794), (1.425, -0.1532, -0.2794)], [], [(2, 10, 9, 3, 7, 24, 28, 6), (27, 18, 5, 25), (4, 29, 25, 5, 1, 8, 11, 0), (17, 15, 3, 9), (19, 22, 0, 11), (21, 1, 5, 18), (20, 4, 0, 22), (14, 17, 9, 10), (19, 23, 17, 14), (6, 12, 16, 2), (3, 15, 13, 7), (10, 2, 16, 14), (23, 21, 15, 17), (24, 7, 13, 26), (8, 1, 21, 23), (11, 8, 23, 19), (12, 20, 22, 16), (15, 21, 18, 13), (14, 16, 22, 19), (26, 13, 18, 27), (30, 26, 27, 31), (28, 24, 26, 30), (31, 27, 25, 29), (20, 31, 29, 4), (6, 28, 30, 12), (12, 30, 31, 20)])
_k = set([(0, 4), (0, 11), (1, 5), (1, 8), (4, 29), (5, 25), (8, 11), (25, 29)])
me_cube_001.attributes.new('sharp_edge', 'BOOLEAN', 'EDGE').data.foreach_set('value', [ (min(e.vertices), max(e.vertices)) in _k for e in me_cube_001.edges])
_uv = me_cube_001.uv_layers.new(name='UVMap')
_uv.uv.foreach_set('vector', [0.5, 1.0, 0.8536, 0.8536, 1.0, 0.5, 0.8536, 0.1464, 0.5, 0.0, 0.1464, 0.1464, 0.0, 0.5, 0.1464, 0.8536, 0.0, 0.0, 1.0, 0.0, 1.0, 1.0, 0.0, 1.0, 0.5, 1.0, 0.8536, 0.8536, 1.0, 0.5, 0.8536, 0.1464, 0.5, 0.0, 0.1464, 0.1464, 0.0, 0.5, 0.1464, 0.8536, 0.0, 0.0, 1.0, 0.0, 1.0, 1.0, 0.0, 1.0, 0.0, 0.0, 1.0, 0.0, 1.0, 1.0, 0.0, 1.0, 0.0, 0.0, 1.0, 0.0, 1.0, 1.0, 0.0, 1.0, 0.0, 0.0, 1.0, 0.0, 1.0, 1.0, 0.0, 1.0, 0.0, 0.0, 1.0, 0.0, 1.0, 1.0, 0.0, 1.0, 0.0, 0.0, 1.0, 0.0, 1.0, 1.0, 0.0, 1.0, 0.0, 0.0, 1.0, 0.0, 1.0, 1.0, 0.0, 1.0, 0.0, 0.0, 1.0, 0.0, 1.0, 1.0, 0.0, 1.0, 0.0, 0.0, 1.0, 0.0, 1.0, 1.0, 0.0, 1.0, 0.0, 0.0, 1.0, 0.0, 1.0, 1.0, 0.0, 1.0, 0.0, 0.0, 1.0, 0.0, 1.0, 1.0, 0.0, 1.0, 0.0, 0.0, 1.0, 0.0, 1.0, 1.0, 0.0, 1.0, 0.0, 0.0, 1.0, 0.0, 1.0, 1.0, 0.0, 1.0, 0.0, 0.0, 1.0, 0.0, 1.0, 1.0, 0.0, 1.0, 0.0, 0.0, 1.0, 0.0, 1.0, 1.0, 0.0, 1.0, 0.0, 0.0, 1.0, 0.0, 1.0, 1.0, 0.0, 1.0, 0.0, 0.0, 1.0, 0.0, 1.0, 1.0, 0.0, 1.0, 0.0, 0.0, 1.0, 0.0, 1.0, 1.0, 0.0, 1.0, 0.0, 0.0, 1.0, 0.0, 1.0, 1.0, 0.0, 1.0, 0.0, 0.0, 1.0, 0.0, 1.0, 1.0, 0.0, 1.0, 0.0, 0.0, 1.0, 0.0, 1.0, 1.0, 0.0, 1.0, 0.0, 0.0, 1.0, 0.0, 1.0, 1.0, 0.0, 1.0, 0.0, 0.0, 1.0, 0.0, 1.0, 1.0, 0.0, 1.0])
me_cube_001.materials.append(mat_material_wings)
me_cube_001.use_remesh_preserve_volume = False
me_cube_001.use_remesh_preserve_attributes = False
me_cube_001.use_mirror_vertex_groups = False
me_cube_001.update()
me_cube = bpy.data.meshes.new('Cube')
me_cube.from_pydata([(-1.384, -0.1612, -1.0), (0.09683, -0.1612, 0.9937), (-1.384, 0.1612, -1.0), (0.09683, 0.1612, 0.9937), (1.425, -0.1612, -1.517), (1.425, -0.1612, 1.0), (1.425, 0.1612, -1.517), (1.425, 0.1612, 1.0), (-0.6649, -0.1612, 0.746), (-0.6649, 0.1612, 0.746), (-1.199, 0.1612, 0.3452), (-1.199, -0.1612, 0.3452), (1.425, 0.1532, -1.517), (1.425, 0.1532, 1.0), (-1.199, 0.1532, 0.3452), (0.09683, 0.1532, 0.9937), (-1.384, 0.1532, -1.0), (-0.6649, 0.1532, 0.746), (1.425, -0.1532, 1.0), (-1.199, -0.1532, 0.3452), (1.425, -0.1532, -1.517), (0.09683, -0.1532, 0.9937), (-1.384, -0.1532, -1.0), (-0.6649, -0.1532, 0.746), (1.385, 0.1612, 0.9998), (1.385, -0.1612, 0.9998), (1.385, 0.1532, 0.9998), (1.385, -0.1532, 0.9998), (1.425, 0.1612, -0.4566), (1.425, -0.1612, -0.4566), (1.425, 0.1532, -0.4566), (1.425, -0.1532, -0.4566)], [], [(2, 10, 9, 3, 24, 7, 28, 6), (31, 18, 5, 29), (4, 29, 5, 25, 1, 8, 11, 0), (17, 15, 3, 9), (19, 22, 0, 11), (27, 25, 5, 18), (20, 4, 0, 22), (14, 17, 9, 10), (19, 23, 17, 14), (6, 12, 16, 2), (24, 26, 13, 7), (10, 2, 16, 14), (23, 21, 15, 17), (28, 7, 13, 30), (8, 1, 21, 23), (11, 8, 23, 19), (12, 20, 22, 16), (26, 27, 18, 13), (14, 16, 22, 19), (30, 13, 18, 31), (15, 21, 27, 26), (3, 15, 26, 24), (21, 1, 25, 27), (12, 30, 31, 20), (6, 28, 30, 12), (20, 31, 29, 4)])
me_cube.materials.append(mat_material_wings)
me_cube.use_remesh_preserve_volume = False
me_cube.use_remesh_preserve_attributes = False
me_cube.use_mirror_vertex_groups = False
me_cube.update()

# ---- objects
ob_body = bpy.data.objects.new('Body', me_cylinder)
ob_lamp = bpy.data.objects.new('Lamp', light_lamp)
ob_camera = bpy.data.objects.new('Camera', cam_camera)
ob_horizontal_wing = bpy.data.objects.new('Horizontal_Wing', me_cube_001)
ob_verticle_wing = bpy.data.objects.new('Verticle_Wing', me_cube)

# ---- transforms, parenting, visibility, modifiers, constraints
ob_body.location = (0.008866, 0.0, -0.0597)
ob_body.rotation_euler = (-1.344e-07, 1.571, 0.0)
ob_body.lineart.crease_threshold = 0.0
_m = ob_body.modifiers.new('Subsurf', 'SUBSURF')
_m.uv_smooth = 'PRESERVE_CORNERS'
_m.levels = 4
_m.render_levels = 4
_m.show_only_control_edges = False
ob_lamp.location = (-0.5892, -0.896, 4.132)
ob_lamp.rotation_euler = (0.6503, 0.05522, 1.866)
ob_lamp.lock_rotations_4d = False
ob_lamp.empty_display_type = 'ARROWS'
ob_lamp.color = (0.0, 0.0, 0.0, 0.0)
ob_lamp.lineart.crease_threshold = 0.0
ob_camera.location = (7.481, -6.508, 5.344)
ob_camera.rotation_euler = (1.109, 0.0, 0.8149)
ob_camera.lock_rotations_4d = False
ob_camera.empty_display_type = 'ARROWS'
ob_camera.color = (0.0, 0.0, 0.0, 0.0)
ob_camera.display_type = 'WIRE'
ob_camera.lineart.crease_threshold = 0.0
ob_horizontal_wing.location = (3.5, -0.3952, 0.0)
ob_horizontal_wing.rotation_euler = (1.571, 3.725e-09, -3.725e-09)
ob_horizontal_wing.scale = (0.4275, 0.204, 0.2557)
ob_horizontal_wing.lineart.crease_threshold = 0.0
_m = ob_horizontal_wing.modifiers.new('Subsurf', 'SUBSURF')
_m.uv_smooth = 'PRESERVE_CORNERS'
_m.levels = 4
_m.render_levels = 4
_m.show_only_control_edges = False
_m = ob_horizontal_wing.modifiers.new('Mirror', 'MIRROR')
_m.use_axis = (False, True, False)
_m.mirror_object = ob_body
ob_verticle_wing.location = (3.501, 0.0, 0.3123)
ob_verticle_wing.scale = (0.4275, 0.204, 0.2557)
ob_verticle_wing.lineart.crease_threshold = 0.0
_m = ob_verticle_wing.modifiers.new('Subsurf', 'SUBSURF')
_m.uv_smooth = 'PRESERVE_CORNERS'
_m.levels = 4
_m.render_levels = 4
_m.show_only_control_edges = False

# ---- collection membership
col_collection_1.objects.link(ob_body)
col_collection_1.objects.link(ob_lamp)
col_collection_1.objects.link(ob_camera)
col_collection_2.objects.link(ob_horizontal_wing)
col_collection_3.objects.link(ob_verticle_wing)

# ---- scene / render settings (as saved in the file)
scene.camera = ob_camera
scene.frame_start = 1; scene.frame_end = 250; scene.frame_set(1)
scene.render.engine = 'CYCLES'
scene.render.resolution_percentage = 50
scene.render.dither_intensity = 0.0
scene.cycles.use_denoising = False
scene.cycles.samples = 128
scene.cycles.sampling_pattern = 'TABULATED_SOBOL'
scene.cycles.light_sampling_threshold = 0.0
scene.cycles.use_adaptive_sampling = False
scene.cycles.use_light_tree = False
scene.cycles.blur_glossy = 0.0
scene.cycles.sample_clamp_indirect = 0.0
scene.view_settings.view_transform = 'Standard'
bpy.context.view_layer.update()
